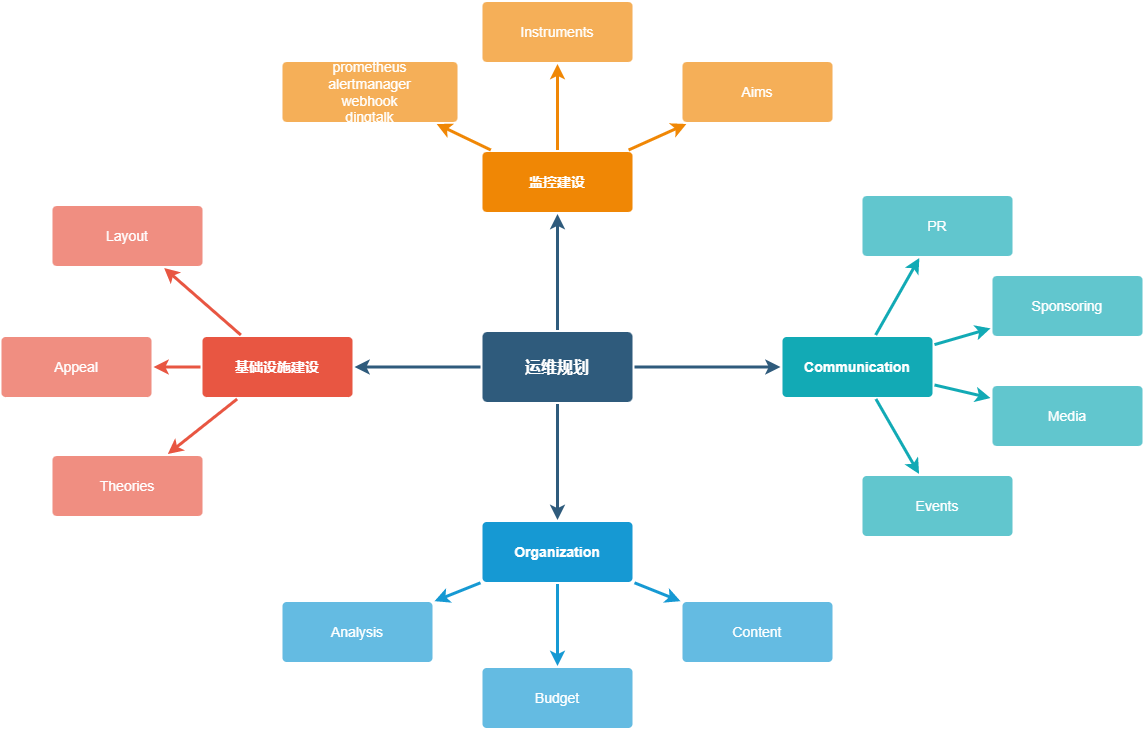

The diagram above was exported from draw.io. Its source (the exported page's mxGraphModel, read from the mxfile embedded in the PNG):
<mxGraphModel dx="1434" dy="708" grid="1" gridSize="10" guides="1" tooltips="1" connect="1" arrows="1" fold="1" page="1" pageScale="1" pageWidth="1169" pageHeight="827" background="none" math="0" shadow="0">
  <root>
    <mxCell id="0" />
    <mxCell id="1" parent="0" />
    <mxCell id="1745" value="" style="edgeStyle=none;rounded=0;jumpStyle=none;html=1;shadow=0;labelBackgroundColor=none;startArrow=none;startFill=0;endArrow=classic;endFill=1;jettySize=auto;orthogonalLoop=1;strokeColor=#2F5B7C;strokeWidth=3;fontFamily=Helvetica;fontSize=16;fontColor=#23445D;spacing=5;" parent="1" source="1749" target="1764" edge="1">
      <mxGeometry relative="1" as="geometry" />
    </mxCell>
    <mxCell id="1746" value="" style="edgeStyle=none;rounded=0;jumpStyle=none;html=1;shadow=0;labelBackgroundColor=none;startArrow=none;startFill=0;endArrow=classic;endFill=1;jettySize=auto;orthogonalLoop=1;strokeColor=#2F5B7C;strokeWidth=3;fontFamily=Helvetica;fontSize=16;fontColor=#23445D;spacing=5;" parent="1" source="1749" target="1771" edge="1">
      <mxGeometry relative="1" as="geometry" />
    </mxCell>
    <mxCell id="1747" value="" style="edgeStyle=none;rounded=0;jumpStyle=none;html=1;shadow=0;labelBackgroundColor=none;startArrow=none;startFill=0;endArrow=classic;endFill=1;jettySize=auto;orthogonalLoop=1;strokeColor=#2F5B7C;strokeWidth=3;fontFamily=Helvetica;fontSize=16;fontColor=#23445D;spacing=5;" parent="1" source="1749" target="1760" edge="1">
      <mxGeometry relative="1" as="geometry" />
    </mxCell>
    <mxCell id="1748" value="" style="edgeStyle=none;rounded=0;jumpStyle=none;html=1;shadow=0;labelBackgroundColor=none;startArrow=none;startFill=0;endArrow=classic;endFill=1;jettySize=auto;orthogonalLoop=1;strokeColor=#2F5B7C;strokeWidth=3;fontFamily=Helvetica;fontSize=16;fontColor=#23445D;spacing=5;" parent="1" source="1749" target="1753" edge="1">
      <mxGeometry relative="1" as="geometry" />
    </mxCell>
    <mxCell id="1749" value="运维规划" style="rounded=1;whiteSpace=wrap;html=1;shadow=0;labelBackgroundColor=none;strokeColor=none;strokeWidth=3;fillColor=#2F5B7C;fontFamily=Helvetica;fontSize=16;fontColor=#FFFFFF;align=center;fontStyle=1;spacing=5;arcSize=7;perimeterSpacing=2;" parent="1" vertex="1">
      <mxGeometry x="495" y="380.5" width="150" height="70" as="geometry" />
    </mxCell>
    <mxCell id="1750" value="" style="edgeStyle=none;rounded=1;jumpStyle=none;html=1;shadow=0;labelBackgroundColor=none;startArrow=none;startFill=0;jettySize=auto;orthogonalLoop=1;strokeColor=#E85642;strokeWidth=3;fontFamily=Helvetica;fontSize=14;fontColor=#FFFFFF;spacing=5;fontStyle=1;fillColor=#b0e3e6;" parent="1" source="1753" target="1756" edge="1">
      <mxGeometry relative="1" as="geometry" />
    </mxCell>
    <mxCell id="1751" value="" style="edgeStyle=none;rounded=1;jumpStyle=none;html=1;shadow=0;labelBackgroundColor=none;startArrow=none;startFill=0;jettySize=auto;orthogonalLoop=1;strokeColor=#E85642;strokeWidth=3;fontFamily=Helvetica;fontSize=14;fontColor=#FFFFFF;spacing=5;fontStyle=1;fillColor=#b0e3e6;" parent="1" source="1753" target="1755" edge="1">
      <mxGeometry relative="1" as="geometry" />
    </mxCell>
    <mxCell id="1752" value="" style="edgeStyle=none;rounded=1;jumpStyle=none;html=1;shadow=0;labelBackgroundColor=none;startArrow=none;startFill=0;jettySize=auto;orthogonalLoop=1;strokeColor=#E85642;strokeWidth=3;fontFamily=Helvetica;fontSize=14;fontColor=#FFFFFF;spacing=5;fontStyle=1;fillColor=#b0e3e6;" parent="1" source="1753" target="1754" edge="1">
      <mxGeometry relative="1" as="geometry" />
    </mxCell>
    <mxCell id="1753" value="基础设施建设" style="rounded=1;whiteSpace=wrap;html=1;shadow=0;labelBackgroundColor=none;strokeColor=none;strokeWidth=3;fillColor=#e85642;fontFamily=Helvetica;fontSize=14;fontColor=#FFFFFF;align=center;spacing=5;fontStyle=1;arcSize=7;perimeterSpacing=2;" parent="1" vertex="1">
      <mxGeometry x="215" y="385.5" width="150" height="60" as="geometry" />
    </mxCell>
    <mxCell id="1754" value="Theories" style="rounded=1;whiteSpace=wrap;html=1;shadow=0;labelBackgroundColor=none;strokeColor=none;strokeWidth=3;fillColor=#f08e81;fontFamily=Helvetica;fontSize=14;fontColor=#FFFFFF;align=center;spacing=5;fontStyle=0;arcSize=7;perimeterSpacing=2;" parent="1" vertex="1">
      <mxGeometry x="65" y="504.5" width="150" height="60" as="geometry" />
    </mxCell>
    <mxCell id="1755" value="Appeal" style="rounded=1;whiteSpace=wrap;html=1;shadow=0;labelBackgroundColor=none;strokeColor=none;strokeWidth=3;fillColor=#f08e81;fontFamily=Helvetica;fontSize=14;fontColor=#FFFFFF;align=center;spacing=5;fontStyle=0;arcSize=7;perimeterSpacing=2;" parent="1" vertex="1">
      <mxGeometry x="14" y="385.5" width="150" height="60" as="geometry" />
    </mxCell>
    <mxCell id="1756" value="Layout" style="rounded=1;whiteSpace=wrap;html=1;shadow=0;labelBackgroundColor=none;strokeColor=none;strokeWidth=3;fillColor=#f08e81;fontFamily=Helvetica;fontSize=14;fontColor=#FFFFFF;align=center;spacing=5;fontStyle=0;arcSize=7;perimeterSpacing=2;" parent="1" vertex="1">
      <mxGeometry x="65" y="254.5" width="150" height="60" as="geometry" />
    </mxCell>
    <mxCell id="1757" value="" style="edgeStyle=none;rounded=0;jumpStyle=none;html=1;shadow=0;labelBackgroundColor=none;startArrow=none;startFill=0;endArrow=classic;endFill=1;jettySize=auto;orthogonalLoop=1;strokeColor=#1699D3;strokeWidth=3;fontFamily=Helvetica;fontSize=14;fontColor=#FFFFFF;spacing=5;" parent="1" source="1760" target="1763" edge="1">
      <mxGeometry relative="1" as="geometry" />
    </mxCell>
    <mxCell id="1758" value="" style="edgeStyle=none;rounded=0;jumpStyle=none;html=1;shadow=0;labelBackgroundColor=none;startArrow=none;startFill=0;endArrow=classic;endFill=1;jettySize=auto;orthogonalLoop=1;strokeColor=#1699D3;strokeWidth=3;fontFamily=Helvetica;fontSize=14;fontColor=#FFFFFF;spacing=5;" parent="1" source="1760" target="1762" edge="1">
      <mxGeometry relative="1" as="geometry" />
    </mxCell>
    <mxCell id="1759" value="" style="edgeStyle=none;rounded=0;jumpStyle=none;html=1;shadow=0;labelBackgroundColor=none;startArrow=none;startFill=0;endArrow=classic;endFill=1;jettySize=auto;orthogonalLoop=1;strokeColor=#1699D3;strokeWidth=3;fontFamily=Helvetica;fontSize=14;fontColor=#FFFFFF;spacing=5;" parent="1" source="1760" target="1761" edge="1">
      <mxGeometry relative="1" as="geometry" />
    </mxCell>
    <mxCell id="1760" value="Organization" style="rounded=1;whiteSpace=wrap;html=1;shadow=0;labelBackgroundColor=none;strokeColor=none;strokeWidth=3;fillColor=#1699d3;fontFamily=Helvetica;fontSize=14;fontColor=#FFFFFF;align=center;spacing=5;fontStyle=1;arcSize=7;perimeterSpacing=2;" parent="1" vertex="1">
      <mxGeometry x="495" y="570.5" width="150" height="60" as="geometry" />
    </mxCell>
    <mxCell id="1761" value="Content" style="rounded=1;whiteSpace=wrap;html=1;shadow=0;labelBackgroundColor=none;strokeColor=none;strokeWidth=3;fillColor=#64bbe2;fontFamily=Helvetica;fontSize=14;fontColor=#FFFFFF;align=center;spacing=5;arcSize=7;perimeterSpacing=2;" parent="1" vertex="1">
      <mxGeometry x="695" y="650.5" width="150" height="60" as="geometry" />
    </mxCell>
    <mxCell id="1762" value="Budget" style="rounded=1;whiteSpace=wrap;html=1;shadow=0;labelBackgroundColor=none;strokeColor=none;strokeWidth=3;fillColor=#64bbe2;fontFamily=Helvetica;fontSize=14;fontColor=#FFFFFF;align=center;spacing=5;arcSize=7;perimeterSpacing=2;" parent="1" vertex="1">
      <mxGeometry x="495" y="716.5" width="150" height="60" as="geometry" />
    </mxCell>
    <mxCell id="1763" value="Analysis" style="rounded=1;whiteSpace=wrap;html=1;shadow=0;labelBackgroundColor=none;strokeColor=none;strokeWidth=3;fillColor=#64bbe2;fontFamily=Helvetica;fontSize=14;fontColor=#FFFFFF;align=center;spacing=5;arcSize=7;perimeterSpacing=2;" parent="1" vertex="1">
      <mxGeometry x="295" y="650.5" width="150" height="60" as="geometry" />
    </mxCell>
    <mxCell id="1764" value="监控建设" style="rounded=1;whiteSpace=wrap;html=1;shadow=0;labelBackgroundColor=none;strokeColor=none;strokeWidth=3;fillColor=#F08705;fontFamily=Helvetica;fontSize=14;fontColor=#FFFFFF;align=center;spacing=5;fontStyle=1;arcSize=7;perimeterSpacing=2;" parent="1" vertex="1">
      <mxGeometry x="495" y="200.5" width="150" height="60" as="geometry" />
    </mxCell>
    <mxCell id="1765" value="Aims&lt;br&gt;" style="rounded=1;whiteSpace=wrap;html=1;shadow=0;labelBackgroundColor=none;strokeColor=none;strokeWidth=3;fillColor=#f5af58;fontFamily=Helvetica;fontSize=14;fontColor=#FFFFFF;align=center;spacing=5;arcSize=7;perimeterSpacing=2;" parent="1" vertex="1">
      <mxGeometry x="695" y="110.5" width="150" height="60" as="geometry" />
    </mxCell>
    <mxCell id="1766" value="" style="edgeStyle=none;rounded=0;jumpStyle=none;html=1;shadow=0;labelBackgroundColor=none;startArrow=none;startFill=0;endArrow=classic;endFill=1;jettySize=auto;orthogonalLoop=1;strokeColor=#F08705;strokeWidth=3;fontFamily=Helvetica;fontSize=14;fontColor=#FFFFFF;spacing=5;" parent="1" source="1764" target="1765" edge="1">
      <mxGeometry relative="1" as="geometry" />
    </mxCell>
    <mxCell id="1767" value="Instruments" style="rounded=1;whiteSpace=wrap;html=1;shadow=0;labelBackgroundColor=none;strokeColor=none;strokeWidth=3;fillColor=#f5af58;fontFamily=Helvetica;fontSize=14;fontColor=#FFFFFF;align=center;spacing=5;arcSize=7;perimeterSpacing=2;" parent="1" vertex="1">
      <mxGeometry x="495" y="50.5" width="150" height="60" as="geometry" />
    </mxCell>
    <mxCell id="1768" value="" style="edgeStyle=none;rounded=0;jumpStyle=none;html=1;shadow=0;labelBackgroundColor=none;startArrow=none;startFill=0;endArrow=classic;endFill=1;jettySize=auto;orthogonalLoop=1;strokeColor=#F08705;strokeWidth=3;fontFamily=Helvetica;fontSize=14;fontColor=#FFFFFF;spacing=5;" parent="1" source="1764" target="1767" edge="1">
      <mxGeometry relative="1" as="geometry" />
    </mxCell>
    <mxCell id="1769" value="prometheus&lt;br&gt;alertmanager&lt;br&gt;webhook&lt;br&gt;dingtalk" style="rounded=1;whiteSpace=wrap;html=1;shadow=0;labelBackgroundColor=none;strokeColor=none;strokeWidth=3;fillColor=#f5af58;fontFamily=Helvetica;fontSize=14;fontColor=#FFFFFF;align=center;spacing=5;arcSize=7;perimeterSpacing=2;" parent="1" vertex="1">
      <mxGeometry x="295" y="110.5" width="175" height="60" as="geometry" />
    </mxCell>
    <mxCell id="1770" value="" style="edgeStyle=none;rounded=0;jumpStyle=none;html=1;shadow=0;labelBackgroundColor=none;startArrow=none;startFill=0;endArrow=classic;endFill=1;jettySize=auto;orthogonalLoop=1;strokeColor=#F08705;strokeWidth=3;fontFamily=Helvetica;fontSize=14;fontColor=#FFFFFF;spacing=5;" parent="1" source="1764" target="1769" edge="1">
      <mxGeometry relative="1" as="geometry" />
    </mxCell>
    <mxCell id="1771" value="Communication" style="rounded=1;whiteSpace=wrap;html=1;shadow=0;labelBackgroundColor=none;strokeColor=none;strokeWidth=3;fillColor=#12aab5;fontFamily=Helvetica;fontSize=14;fontColor=#FFFFFF;align=center;spacing=5;fontStyle=1;arcSize=7;perimeterSpacing=2;" parent="1" vertex="1">
      <mxGeometry x="795" y="385.4999999999999" width="150" height="60" as="geometry" />
    </mxCell>
    <mxCell id="1772" value="Events" style="rounded=1;whiteSpace=wrap;html=1;shadow=0;labelBackgroundColor=none;strokeColor=none;strokeWidth=3;fillColor=#61c6ce;fontFamily=Helvetica;fontSize=14;fontColor=#FFFFFF;align=center;spacing=5;fontStyle=0;arcSize=7;perimeterSpacing=2;" parent="1" vertex="1">
      <mxGeometry x="875" y="524.5" width="150" height="60" as="geometry" />
    </mxCell>
    <mxCell id="1773" value="" style="edgeStyle=none;rounded=1;jumpStyle=none;html=1;shadow=0;labelBackgroundColor=none;startArrow=none;startFill=0;jettySize=auto;orthogonalLoop=1;strokeColor=#12AAB5;strokeWidth=3;fontFamily=Helvetica;fontSize=14;fontColor=#FFFFFF;spacing=5;fontStyle=1;fillColor=#b0e3e6;" parent="1" source="1771" target="1772" edge="1">
      <mxGeometry relative="1" as="geometry" />
    </mxCell>
    <mxCell id="1774" value="Media" style="rounded=1;whiteSpace=wrap;html=1;shadow=0;labelBackgroundColor=none;strokeColor=none;strokeWidth=3;fillColor=#61c6ce;fontFamily=Helvetica;fontSize=14;fontColor=#FFFFFF;align=center;spacing=5;fontStyle=0;arcSize=7;perimeterSpacing=2;" parent="1" vertex="1">
      <mxGeometry x="1005" y="434.5" width="150" height="60" as="geometry" />
    </mxCell>
    <mxCell id="1775" value="" style="edgeStyle=none;rounded=1;jumpStyle=none;html=1;shadow=0;labelBackgroundColor=none;startArrow=none;startFill=0;jettySize=auto;orthogonalLoop=1;strokeColor=#12AAB5;strokeWidth=3;fontFamily=Helvetica;fontSize=14;fontColor=#FFFFFF;spacing=5;fontStyle=1;fillColor=#b0e3e6;" parent="1" source="1771" target="1774" edge="1">
      <mxGeometry relative="1" as="geometry" />
    </mxCell>
    <mxCell id="1776" value="Sponsoring" style="rounded=1;whiteSpace=wrap;html=1;shadow=0;labelBackgroundColor=none;strokeColor=none;strokeWidth=3;fillColor=#61c6ce;fontFamily=Helvetica;fontSize=14;fontColor=#FFFFFF;align=center;spacing=5;fontStyle=0;arcSize=7;perimeterSpacing=2;" parent="1" vertex="1">
      <mxGeometry x="1005" y="324.5" width="150" height="60" as="geometry" />
    </mxCell>
    <mxCell id="1777" value="" style="edgeStyle=none;rounded=1;jumpStyle=none;html=1;shadow=0;labelBackgroundColor=none;startArrow=none;startFill=0;jettySize=auto;orthogonalLoop=1;strokeColor=#12AAB5;strokeWidth=3;fontFamily=Helvetica;fontSize=14;fontColor=#FFFFFF;spacing=5;fontStyle=1;fillColor=#b0e3e6;" parent="1" source="1771" target="1776" edge="1">
      <mxGeometry relative="1" as="geometry" />
    </mxCell>
    <mxCell id="1778" value="PR" style="rounded=1;whiteSpace=wrap;html=1;shadow=0;labelBackgroundColor=none;strokeColor=none;strokeWidth=3;fillColor=#61c6ce;fontFamily=Helvetica;fontSize=14;fontColor=#FFFFFF;align=center;spacing=5;fontStyle=0;arcSize=7;perimeterSpacing=2;" parent="1" vertex="1">
      <mxGeometry x="875" y="244.5" width="150" height="60" as="geometry" />
    </mxCell>
    <mxCell id="1779" value="" style="edgeStyle=none;rounded=1;jumpStyle=none;html=1;shadow=0;labelBackgroundColor=none;startArrow=none;startFill=0;jettySize=auto;orthogonalLoop=1;strokeColor=#12AAB5;strokeWidth=3;fontFamily=Helvetica;fontSize=14;fontColor=#FFFFFF;spacing=5;fontStyle=1;fillColor=#b0e3e6;" parent="1" source="1771" target="1778" edge="1">
      <mxGeometry relative="1" as="geometry" />
    </mxCell>
  </root>
</mxGraphModel>